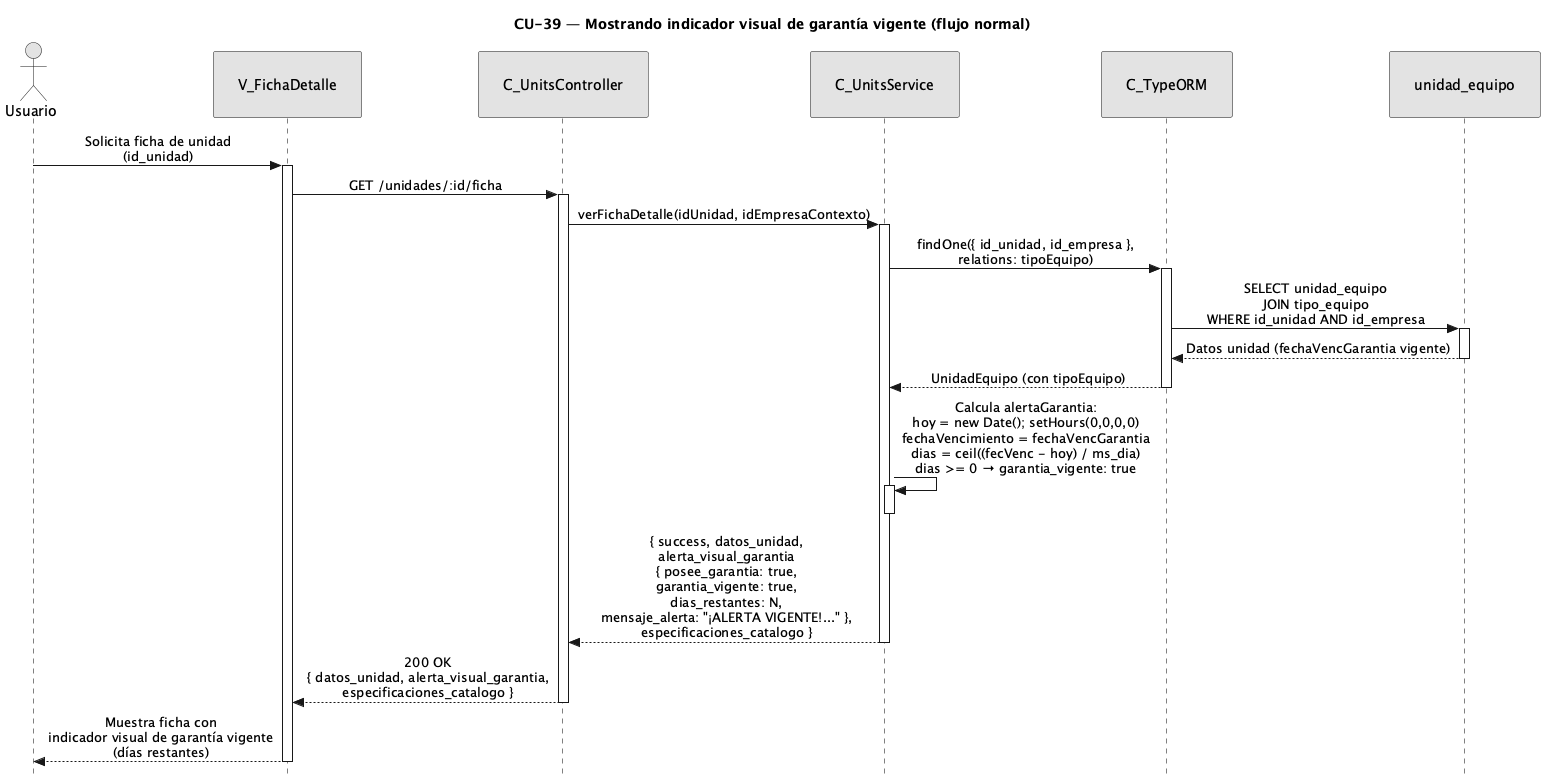

The diagram above was rendered by PlantUML. Its source (embedded in the PNG):
@startuml CU39-normal
title CU-39 — Mostrando indicador visual de garantía vigente (flujo normal)

skinparam style strictuml
skinparam monochrome true
skinparam shadowing false
skinparam sequenceMessageAlign center
<style>
sequenceDiagram {
  participant {
    padding 25
  }
  actor {
    padding 20
  }
}
</style>
skinparam sequence {
  MessageAlign center
  LifeLineBorderColor black
}
hide footbox

actor "Usuario" as user
participant "V_FichaDetalle" as view
participant "C_UnitsController" as ctrl
participant "C_UnitsService" as svc
participant "C_TypeORM" as orm
participant "unidad_equipo" as uent

user -> view : Solicita ficha de unidad\n(id_unidad)
activate view

view -> ctrl : GET /unidades/:id/ficha
activate ctrl

ctrl -> svc : verFichaDetalle(idUnidad, idEmpresaContexto)
activate svc

svc -> orm : findOne({ id_unidad, id_empresa },\nrelations: tipoEquipo)
activate orm

orm -> uent : SELECT unidad_equipo\nJOIN tipo_equipo\nWHERE id_unidad AND id_empresa
activate uent
uent --> orm : Datos unidad (fechaVencGarantia vigente)
deactivate uent

orm --> svc : UnidadEquipo (con tipoEquipo)
deactivate orm

svc -> svc : Calcula alertaGarantia:\nhoy = new Date(); setHours(0,0,0,0)\nfechaVencimiento = fechaVencGarantia\ndias = ceil((fecVenc - hoy) / ms_dia)\ndias >= 0 → garantia_vigente: true
activate svc
deactivate svc

svc --> ctrl : { success, datos_unidad,\nalerta_visual_garantia\n{ posee_garantia: true,\ngarantia_vigente: true,\ndias_restantes: N,\nmensaje_alerta: "¡ALERTA VIGENTE!..." },\nespecificaciones_catalogo }
deactivate svc

ctrl --> view : 200 OK\n{ datos_unidad, alerta_visual_garantia,\nespecificaciones_catalogo }
deactivate ctrl

view --> user : Muestra ficha con\nindicador visual de garantía vigente\n(días restantes)
deactivate view

@enduml